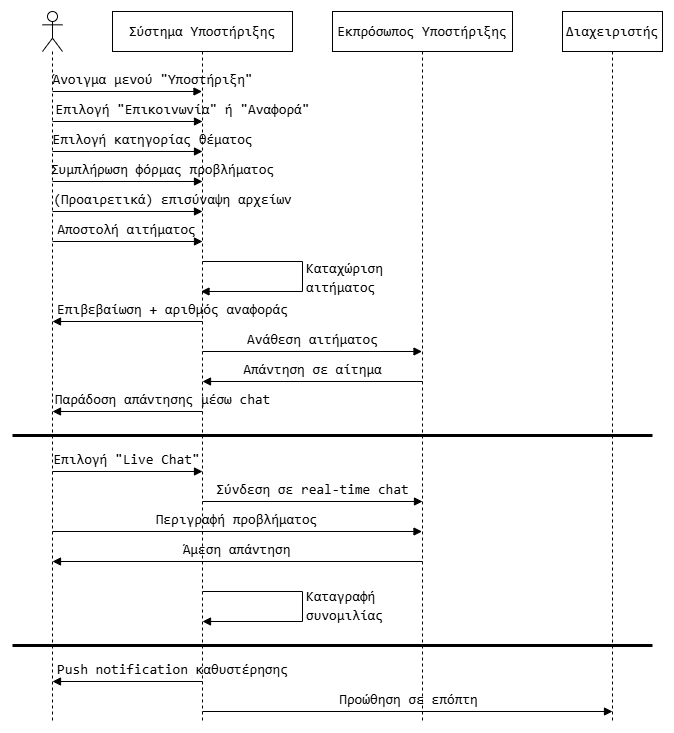

The diagram above was exported from draw.io. Its source (the exported page's mxGraphModel, read from the mxfile embedded in the PNG):
<mxGraphModel dx="1740" dy="1812" grid="1" gridSize="10" guides="1" tooltips="1" connect="1" arrows="1" fold="1" page="1" pageScale="1" pageWidth="850" pageHeight="1100" math="0" shadow="0">
  <root>
    <mxCell id="0" />
    <mxCell id="1" parent="0" />
    <mxCell id="5NBqFtwozrYWNPDW5LW6-1" value="" style="shape=umlLifeline;perimeter=lifelinePerimeter;whiteSpace=wrap;html=1;container=1;dropTarget=0;collapsible=0;recursiveResize=0;outlineConnect=0;portConstraint=eastwest;newEdgeStyle={&quot;curved&quot;:0,&quot;rounded&quot;:0};participant=umlActor;fontColor=default;labelBackgroundColor=none;" vertex="1" parent="1">
      <mxGeometry x="70" y="40" width="20" height="710" as="geometry" />
    </mxCell>
    <mxCell id="5NBqFtwozrYWNPDW5LW6-2" value="&lt;div style=&quot;font-family: Consolas, &amp;quot;Courier New&amp;quot;, monospace; font-size: 14px; line-height: 19px; white-space: pre;&quot;&gt;&lt;span style=&quot;&quot;&gt;Σύστημα Υποστήριξης&lt;/span&gt;&lt;/div&gt;" style="shape=umlLifeline;perimeter=lifelinePerimeter;whiteSpace=wrap;html=1;container=1;dropTarget=0;collapsible=0;recursiveResize=0;outlineConnect=0;portConstraint=eastwest;newEdgeStyle={&quot;curved&quot;:0,&quot;rounded&quot;:0};fontColor=default;labelBackgroundColor=none;" vertex="1" parent="1">
      <mxGeometry x="140" y="40" width="180" height="710" as="geometry" />
    </mxCell>
    <mxCell id="5NBqFtwozrYWNPDW5LW6-3" value="&lt;div style=&quot;font-family: Consolas, &amp;quot;Courier New&amp;quot;, monospace; font-size: 14px; line-height: 19px; white-space: pre;&quot;&gt;&lt;div style=&quot;line-height: 19px;&quot;&gt;&lt;span style=&quot;&quot;&gt;Εκπρόσωπος Υποστήριξης&lt;/span&gt;&lt;/div&gt;&lt;/div&gt;" style="shape=umlLifeline;perimeter=lifelinePerimeter;whiteSpace=wrap;html=1;container=1;dropTarget=0;collapsible=0;recursiveResize=0;outlineConnect=0;portConstraint=eastwest;newEdgeStyle={&quot;curved&quot;:0,&quot;rounded&quot;:0};fontColor=default;labelBackgroundColor=none;" vertex="1" parent="1">
      <mxGeometry x="360" y="40" width="180" height="710" as="geometry" />
    </mxCell>
    <mxCell id="5NBqFtwozrYWNPDW5LW6-4" value="&lt;div style=&quot;font-family: Consolas, &amp;quot;Courier New&amp;quot;, monospace; font-size: 14px; line-height: 19px; white-space: pre;&quot;&gt;&lt;span style=&quot;&quot;&gt;Διαχειριστής&lt;/span&gt;&lt;/div&gt;" style="shape=umlLifeline;perimeter=lifelinePerimeter;whiteSpace=wrap;html=1;container=1;dropTarget=0;collapsible=0;recursiveResize=0;outlineConnect=0;portConstraint=eastwest;newEdgeStyle={&quot;curved&quot;:0,&quot;rounded&quot;:0};fontColor=default;labelBackgroundColor=none;" vertex="1" parent="1">
      <mxGeometry x="590" y="40" width="100" height="710" as="geometry" />
    </mxCell>
    <mxCell id="5NBqFtwozrYWNPDW5LW6-5" value="&lt;div style=&quot;font-family: Consolas, &amp;quot;Courier New&amp;quot;, monospace; font-size: 14px; line-height: 19px; white-space-collapse: preserve;&quot;&gt;Άνοιγμα μενού &quot;Υποστήριξη&quot;&lt;/div&gt;" style="html=1;verticalAlign=bottom;endArrow=block;curved=0;rounded=0;fontColor=default;labelBackgroundColor=none;" edge="1" parent="1" target="5NBqFtwozrYWNPDW5LW6-2">
      <mxGeometry x="0.3378" width="80" relative="1" as="geometry">
        <mxPoint x="80" y="120" as="sourcePoint" />
        <mxPoint x="160" y="120" as="targetPoint" />
        <mxPoint as="offset" />
      </mxGeometry>
    </mxCell>
    <mxCell id="5NBqFtwozrYWNPDW5LW6-6" value="&lt;div style=&quot;font-family: Consolas, &amp;quot;Courier New&amp;quot;, monospace; font-size: 14px; line-height: 19px; white-space-collapse: preserve;&quot;&gt;Επιλογή &quot;Επικοινωνία&quot; ή &quot;Αναφορά&quot;&lt;/div&gt;" style="html=1;verticalAlign=bottom;endArrow=block;curved=0;rounded=0;fontColor=default;labelBackgroundColor=none;" edge="1" parent="1">
      <mxGeometry x="0.7333" width="80" relative="1" as="geometry">
        <mxPoint x="80" y="150" as="sourcePoint" />
        <mxPoint x="230" y="150" as="targetPoint" />
        <mxPoint as="offset" />
      </mxGeometry>
    </mxCell>
    <mxCell id="5NBqFtwozrYWNPDW5LW6-7" value="&lt;div style=&quot;font-family: Consolas, &amp;quot;Courier New&amp;quot;, monospace; font-size: 14px; line-height: 19px; white-space-collapse: preserve;&quot;&gt;Επιλογή κατηγορίας θέματος&lt;/div&gt;" style="html=1;verticalAlign=bottom;endArrow=block;curved=0;rounded=0;fontColor=default;labelBackgroundColor=none;" edge="1" parent="1">
      <mxGeometry x="0.3333" width="80" relative="1" as="geometry">
        <mxPoint x="80" y="180" as="sourcePoint" />
        <mxPoint x="230" y="180" as="targetPoint" />
        <mxPoint as="offset" />
      </mxGeometry>
    </mxCell>
    <mxCell id="5NBqFtwozrYWNPDW5LW6-8" value="&lt;div style=&quot;font-family: Consolas, &amp;quot;Courier New&amp;quot;, monospace; font-size: 14px; line-height: 19px; white-space-collapse: preserve;&quot;&gt;Συμπλήρωση φόρμας προβλήματος&lt;/div&gt;" style="html=1;verticalAlign=bottom;endArrow=block;curved=0;rounded=0;fontColor=default;labelBackgroundColor=none;" edge="1" parent="1">
      <mxGeometry x="0.4667" width="80" relative="1" as="geometry">
        <mxPoint x="80" y="210" as="sourcePoint" />
        <mxPoint x="230" y="210" as="targetPoint" />
        <mxPoint as="offset" />
      </mxGeometry>
    </mxCell>
    <mxCell id="5NBqFtwozrYWNPDW5LW6-9" value="&lt;div style=&quot;font-family: Consolas, &amp;quot;Courier New&amp;quot;, monospace; font-size: 14px; line-height: 19px; white-space-collapse: preserve;&quot;&gt;(Προαιρετικά) επισύναψη αρχείων&lt;/div&gt;" style="html=1;verticalAlign=bottom;endArrow=block;curved=0;rounded=0;fontColor=default;labelBackgroundColor=none;" edge="1" parent="1">
      <mxGeometry x="0.6" width="80" relative="1" as="geometry">
        <mxPoint x="80" y="240" as="sourcePoint" />
        <mxPoint x="230" y="240" as="targetPoint" />
        <mxPoint as="offset" />
      </mxGeometry>
    </mxCell>
    <mxCell id="5NBqFtwozrYWNPDW5LW6-10" value="&lt;div style=&quot;font-family: Consolas, &amp;quot;Courier New&amp;quot;, monospace; font-size: 14px; line-height: 19px; white-space-collapse: preserve;&quot;&gt;Αποστολή αιτήματος&lt;/div&gt;" style="html=1;verticalAlign=bottom;endArrow=block;curved=0;rounded=0;fontColor=default;labelBackgroundColor=none;" edge="1" parent="1">
      <mxGeometry x="-0.0019" width="80" relative="1" as="geometry">
        <mxPoint x="80" y="270" as="sourcePoint" />
        <mxPoint x="230" y="270" as="targetPoint" />
        <mxPoint as="offset" />
      </mxGeometry>
    </mxCell>
    <mxCell id="5NBqFtwozrYWNPDW5LW6-15" value="&lt;div style=&quot;font-family: Consolas, &amp;quot;Courier New&amp;quot;, monospace; font-size: 14px; line-height: 19px; white-space-collapse: preserve;&quot;&gt;Καταχώριση &lt;/div&gt;&lt;div style=&quot;font-family: Consolas, &amp;quot;Courier New&amp;quot;, monospace; font-size: 14px; line-height: 19px; white-space-collapse: preserve;&quot;&gt;αιτήματος&lt;/div&gt;" style="html=1;align=left;spacingLeft=2;endArrow=block;rounded=0;edgeStyle=orthogonalEdgeStyle;curved=0;rounded=0;fontColor=default;labelBackgroundColor=none;" edge="1" target="5NBqFtwozrYWNPDW5LW6-2" parent="1">
      <mxGeometry x="-0.0018" relative="1" as="geometry">
        <mxPoint x="230" y="290" as="sourcePoint" />
        <Array as="points">
          <mxPoint x="330" y="290" />
          <mxPoint x="330" y="320" />
        </Array>
        <mxPoint x="235" y="320.0344827586207" as="targetPoint" />
        <mxPoint as="offset" />
      </mxGeometry>
    </mxCell>
    <mxCell id="5NBqFtwozrYWNPDW5LW6-16" value="&lt;div style=&quot;font-family: Consolas, &amp;quot;Courier New&amp;quot;, monospace; font-size: 14px; line-height: 19px; white-space-collapse: preserve;&quot;&gt;Επιβεβαίωση + αριθμός αναφοράς&lt;/div&gt;" style="html=1;verticalAlign=bottom;endArrow=block;curved=0;rounded=0;fontColor=default;labelBackgroundColor=none;" edge="1" parent="1">
      <mxGeometry x="-0.6" width="80" relative="1" as="geometry">
        <mxPoint x="230" y="350" as="sourcePoint" />
        <mxPoint x="80" y="350" as="targetPoint" />
        <mxPoint as="offset" />
      </mxGeometry>
    </mxCell>
    <mxCell id="5NBqFtwozrYWNPDW5LW6-17" value="&lt;div style=&quot;font-family: Consolas, &amp;quot;Courier New&amp;quot;, monospace; font-size: 14px; line-height: 19px; white-space-collapse: preserve;&quot;&gt;Ανάθεση αιτήματος&lt;/div&gt;" style="html=1;verticalAlign=bottom;endArrow=block;curved=0;rounded=0;fontColor=default;labelBackgroundColor=none;" edge="1" parent="1" target="5NBqFtwozrYWNPDW5LW6-3">
      <mxGeometry width="80" relative="1" as="geometry">
        <mxPoint x="230" y="380" as="sourcePoint" />
        <mxPoint x="380" y="380" as="targetPoint" />
      </mxGeometry>
    </mxCell>
    <mxCell id="5NBqFtwozrYWNPDW5LW6-18" value="&lt;div style=&quot;font-family: Consolas, &amp;quot;Courier New&amp;quot;, monospace; font-size: 14px; line-height: 19px; white-space-collapse: preserve;&quot;&gt;Περιγραφή προβλήματος&lt;/div&gt;" style="html=1;verticalAlign=bottom;endArrow=block;curved=0;rounded=0;fontColor=default;labelBackgroundColor=none;" edge="1" parent="1">
      <mxGeometry x="-0.001" width="80" relative="1" as="geometry">
        <mxPoint x="80" y="560" as="sourcePoint" />
        <mxPoint x="449.5" y="560" as="targetPoint" />
        <mxPoint as="offset" />
      </mxGeometry>
    </mxCell>
    <mxCell id="5NBqFtwozrYWNPDW5LW6-19" value="&lt;div style=&quot;font-family: Consolas, &amp;quot;Courier New&amp;quot;, monospace; font-size: 14px; line-height: 19px; white-space-collapse: preserve;&quot;&gt;Άμεση απάντηση&lt;/div&gt;" style="html=1;verticalAlign=bottom;endArrow=block;curved=0;rounded=0;fontColor=default;labelBackgroundColor=none;" edge="1" parent="1">
      <mxGeometry x="0.0008" width="80" relative="1" as="geometry">
        <mxPoint x="450" y="590" as="sourcePoint" />
        <mxPoint x="80" y="590" as="targetPoint" />
        <mxPoint as="offset" />
      </mxGeometry>
    </mxCell>
    <mxCell id="5NBqFtwozrYWNPDW5LW6-20" value="&lt;div style=&quot;font-family: Consolas, &amp;quot;Courier New&amp;quot;, monospace; font-size: 14px; line-height: 19px; white-space-collapse: preserve;&quot;&gt;Παράδοση απάντησης μέσω chat&lt;/div&gt;" style="html=1;verticalAlign=bottom;endArrow=block;curved=0;rounded=0;fontColor=default;labelBackgroundColor=none;" edge="1" parent="1">
      <mxGeometry x="-0.4667" width="80" relative="1" as="geometry">
        <mxPoint x="230" y="440" as="sourcePoint" />
        <mxPoint x="80" y="440" as="targetPoint" />
        <mxPoint as="offset" />
      </mxGeometry>
    </mxCell>
    <mxCell id="5NBqFtwozrYWNPDW5LW6-21" value="&lt;div style=&quot;font-family: Consolas, &amp;quot;Courier New&amp;quot;, monospace; font-size: 14px; line-height: 19px; white-space-collapse: preserve;&quot;&gt;Απάντηση σε αίτημα&lt;/div&gt;" style="html=1;verticalAlign=bottom;endArrow=block;curved=0;rounded=0;fontColor=default;labelBackgroundColor=none;" edge="1" parent="1">
      <mxGeometry x="0.0026" width="80" relative="1" as="geometry">
        <mxPoint x="450" y="410" as="sourcePoint" />
        <mxPoint x="230" y="410" as="targetPoint" />
        <mxPoint as="offset" />
      </mxGeometry>
    </mxCell>
    <mxCell id="5NBqFtwozrYWNPDW5LW6-22" value="" style="line;strokeWidth=3;fillColor=none;align=left;verticalAlign=middle;spacingTop=-1;spacingLeft=3;spacingRight=3;rotatable=0;labelPosition=right;points=[];portConstraint=eastwest;strokeColor=inherit;fontColor=default;labelBackgroundColor=none;" vertex="1" parent="1">
      <mxGeometry x="40" y="460" width="640" height="8" as="geometry" />
    </mxCell>
    <mxCell id="5NBqFtwozrYWNPDW5LW6-23" value="&lt;div style=&quot;font-family: Consolas, &amp;quot;Courier New&amp;quot;, monospace; font-size: 14px; line-height: 19px; white-space-collapse: preserve;&quot;&gt;Επιλογή &quot;Live Chat&quot;&lt;/div&gt;" style="html=1;verticalAlign=bottom;endArrow=block;curved=0;rounded=0;fontColor=default;labelBackgroundColor=none;" edge="1" parent="1">
      <mxGeometry x="-0.0019" width="80" relative="1" as="geometry">
        <mxPoint x="80" y="500" as="sourcePoint" />
        <mxPoint x="230" y="500" as="targetPoint" />
        <mxPoint as="offset" />
      </mxGeometry>
    </mxCell>
    <mxCell id="5NBqFtwozrYWNPDW5LW6-24" value="&lt;div style=&quot;font-family: Consolas, &amp;quot;Courier New&amp;quot;, monospace; font-size: 14px; line-height: 19px; white-space-collapse: preserve;&quot;&gt;Σύνδεση σε real-time chat&lt;/div&gt;" style="html=1;verticalAlign=bottom;endArrow=block;curved=0;rounded=0;fontColor=default;labelBackgroundColor=none;" edge="1" parent="1">
      <mxGeometry x="0.0026" width="80" relative="1" as="geometry">
        <mxPoint x="230" y="530" as="sourcePoint" />
        <mxPoint x="450" y="530" as="targetPoint" />
        <mxPoint as="offset" />
      </mxGeometry>
    </mxCell>
    <mxCell id="5NBqFtwozrYWNPDW5LW6-25" value="" style="line;strokeWidth=3;fillColor=none;align=left;verticalAlign=middle;spacingTop=-1;spacingLeft=3;spacingRight=3;rotatable=0;labelPosition=right;points=[];portConstraint=eastwest;strokeColor=inherit;fontColor=default;labelBackgroundColor=none;" vertex="1" parent="1">
      <mxGeometry x="40" y="670" width="640" height="8" as="geometry" />
    </mxCell>
    <mxCell id="5NBqFtwozrYWNPDW5LW6-26" value="&lt;div style=&quot;font-family: Consolas, &amp;quot;Courier New&amp;quot;, monospace; font-size: 14px; line-height: 19px; white-space-collapse: preserve;&quot;&gt;Καταγραφή &lt;/div&gt;&lt;div style=&quot;font-family: Consolas, &amp;quot;Courier New&amp;quot;, monospace; font-size: 14px; line-height: 19px; white-space-collapse: preserve;&quot;&gt;συνομιλίας&lt;/div&gt;" style="html=1;align=left;spacingLeft=2;endArrow=block;rounded=0;edgeStyle=orthogonalEdgeStyle;curved=0;rounded=0;fontColor=default;labelBackgroundColor=none;" edge="1" parent="1">
      <mxGeometry x="-0.0015" relative="1" as="geometry">
        <mxPoint x="230" y="620" as="sourcePoint" />
        <Array as="points">
          <mxPoint x="330" y="620" />
          <mxPoint x="330" y="650" />
        </Array>
        <mxPoint x="230" y="650" as="targetPoint" />
        <mxPoint as="offset" />
      </mxGeometry>
    </mxCell>
    <mxCell id="5NBqFtwozrYWNPDW5LW6-27" value="&lt;div style=&quot;font-family: Consolas, &amp;quot;Courier New&amp;quot;, monospace; font-size: 14px; line-height: 19px; white-space-collapse: preserve;&quot;&gt;Push notification καθυστέρησης&lt;/div&gt;" style="html=1;verticalAlign=bottom;endArrow=block;curved=0;rounded=0;fontColor=default;labelBackgroundColor=none;" edge="1" parent="1">
      <mxGeometry x="-0.6" width="80" relative="1" as="geometry">
        <mxPoint x="230" y="710" as="sourcePoint" />
        <mxPoint x="80" y="710" as="targetPoint" />
        <mxPoint as="offset" />
      </mxGeometry>
    </mxCell>
    <mxCell id="5NBqFtwozrYWNPDW5LW6-28" value="&lt;div style=&quot;font-family: Consolas, &amp;quot;Courier New&amp;quot;, monospace; font-size: 14px; line-height: 19px; white-space-collapse: preserve;&quot;&gt;Προώθηση σε επόπτη&lt;/div&gt;" style="html=1;verticalAlign=bottom;endArrow=block;curved=0;rounded=0;fontColor=default;labelBackgroundColor=none;" edge="1" parent="1">
      <mxGeometry x="0.0007" width="80" relative="1" as="geometry">
        <mxPoint x="230" y="740" as="sourcePoint" />
        <mxPoint x="640" y="740" as="targetPoint" />
        <mxPoint as="offset" />
      </mxGeometry>
    </mxCell>
  </root>
</mxGraphModel>